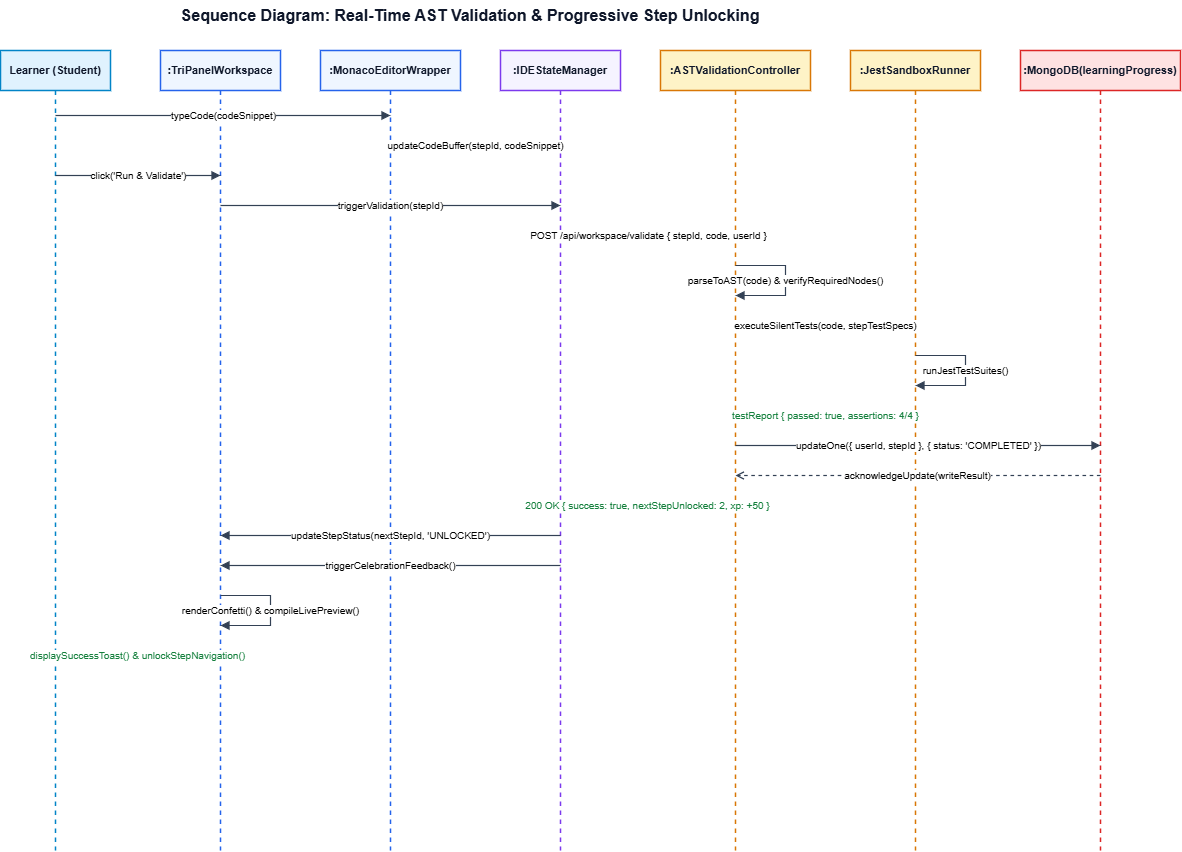

The diagram above was exported from draw.io. Its source (the exported page's mxGraphModel, read from the mxfile embedded in the PNG):
<mxGraphModel dx="452" dy="950" grid="1" gridSize="10" guides="1" tooltips="1" connect="1" arrows="1" fold="1" page="1" pageScale="1" pageWidth="1300" pageHeight="950" math="0" shadow="0">
  <root>
    <mxCell id="0" />
    <mxCell id="1" parent="0" />
    <mxCell id="seq1_title" value="Sequence Diagram: Real-Time AST Validation &amp; Progressive Step Unlocking" style="text;html=1;strokeColor=none;fillColor=none;align=center;verticalAlign=middle;whiteSpace=wrap;rounded=0;fontSize=16;fontStyle=1;fontColor=#0F172A;" parent="1" vertex="1">
      <mxGeometry x="250" y="20" width="600" height="30" as="geometry" />
    </mxCell>
    <mxCell id="ll_student" value="Learner (Student)" style="shape=umlLifeline;perimeter=lifelinePerimeter;whiteSpace=wrap;html=1;container=1;collapsible=0;recursiveResize=0;outlineConnect=0;fillColor=#E0F2FE;strokeColor=#0284C7;strokeWidth=1.5;fontStyle=1;fontSize=11;fontColor=#0F172A;" parent="1" vertex="1">
      <mxGeometry x="80" y="70" width="110" height="800" as="geometry" />
    </mxCell>
    <mxCell id="ll_ui" value=":TriPanelWorkspace" style="shape=umlLifeline;perimeter=lifelinePerimeter;whiteSpace=wrap;html=1;container=1;collapsible=0;recursiveResize=0;outlineConnect=0;fillColor=#EFF6FF;strokeColor=#2563EB;strokeWidth=1.5;fontStyle=1;fontSize=11;fontColor=#0F172A;" parent="1" vertex="1">
      <mxGeometry x="240" y="70" width="120" height="800" as="geometry" />
    </mxCell>
    <mxCell id="ll_monaco" value=":MonacoEditorWrapper" style="shape=umlLifeline;perimeter=lifelinePerimeter;whiteSpace=wrap;html=1;container=1;collapsible=0;recursiveResize=0;outlineConnect=0;fillColor=#EFF6FF;strokeColor=#2563EB;strokeWidth=1.5;fontStyle=1;fontSize=11;fontColor=#0F172A;" parent="1" vertex="1">
      <mxGeometry x="400" y="70" width="140" height="800" as="geometry" />
    </mxCell>
    <mxCell id="ll_store" value=":IDEStateManager" style="shape=umlLifeline;perimeter=lifelinePerimeter;whiteSpace=wrap;html=1;container=1;collapsible=0;recursiveResize=0;outlineConnect=0;fillColor=#F5F3FF;strokeColor=#7C3AED;strokeWidth=1.5;fontStyle=1;fontSize=11;fontColor=#0F172A;" parent="1" vertex="1">
      <mxGeometry x="580" y="70" width="120" height="800" as="geometry" />
    </mxCell>
    <mxCell id="ll_api" value=":ASTValidationController" style="shape=umlLifeline;perimeter=lifelinePerimeter;whiteSpace=wrap;html=1;container=1;collapsible=0;recursiveResize=0;outlineConnect=0;fillColor=#FEF3C7;strokeColor=#D97706;strokeWidth=1.5;fontStyle=1;fontSize=11;fontColor=#0F172A;" parent="1" vertex="1">
      <mxGeometry x="740" y="70" width="150" height="800" as="geometry" />
    </mxCell>
    <mxCell id="ll_sandbox" value=":JestSandboxRunner" style="shape=umlLifeline;perimeter=lifelinePerimeter;whiteSpace=wrap;html=1;container=1;collapsible=0;recursiveResize=0;outlineConnect=0;fillColor=#FEF3C7;strokeColor=#D97706;strokeWidth=1.5;fontStyle=1;fontSize=11;fontColor=#0F172A;" parent="1" vertex="1">
      <mxGeometry x="930" y="70" width="130" height="800" as="geometry" />
    </mxCell>
    <mxCell id="ll_db" value=":MongoDB(learningProgress)" style="shape=umlLifeline;perimeter=lifelinePerimeter;whiteSpace=wrap;html=1;container=1;collapsible=0;recursiveResize=0;outlineConnect=0;fillColor=#FEE2E2;strokeColor=#DC2626;strokeWidth=1.5;fontStyle=1;fontSize=11;fontColor=#0F172A;" parent="1" vertex="1">
      <mxGeometry x="1100" y="70" width="160" height="800" as="geometry" />
    </mxCell>
    <mxCell id="seq_msg_1" value="typeCode(codeSnippet)" style="endArrow=block;endFill=1;html=1;strokeColor=#334155;strokeWidth=1.2;fontSize=10;" parent="1" edge="1">
      <mxGeometry relative="1" as="geometry">
        <mxPoint x="135" y="135" as="sourcePoint" />
        <mxPoint x="470" y="135" as="targetPoint" />
      </mxGeometry>
    </mxCell>
    <mxCell id="seq_msg_2" value="updateCodeBuffer(stepId, codeSnippet)" style="endArrow=block;endFill=1;html=1;strokeColor=#334155;strokeWidth=1.2;fontSize=10;" parent="1" edge="1">
      <mxGeometry relative="1" as="geometry">
        <mxPoint x="470" y="165" as="sourcePoint" />
        <mxPoint x="640" y="165" as="targetPoint" />
      </mxGeometry>
    </mxCell>
    <mxCell id="seq_msg_3" value="click('Run &amp; Validate')" style="endArrow=block;endFill=1;html=1;strokeColor=#334155;strokeWidth=1.2;fontSize=10;" parent="1" edge="1">
      <mxGeometry relative="1" as="geometry">
        <mxPoint x="135" y="195" as="sourcePoint" />
        <mxPoint x="300" y="195" as="targetPoint" />
      </mxGeometry>
    </mxCell>
    <mxCell id="seq_msg_4" value="triggerValidation(stepId)" style="endArrow=block;endFill=1;html=1;strokeColor=#334155;strokeWidth=1.2;fontSize=10;" parent="1" edge="1">
      <mxGeometry relative="1" as="geometry">
        <mxPoint x="300" y="225" as="sourcePoint" />
        <mxPoint x="640" y="225" as="targetPoint" />
      </mxGeometry>
    </mxCell>
    <mxCell id="seq_msg_5" value="POST /api/workspace/validate { stepId, code, userId }" style="endArrow=block;endFill=1;html=1;strokeColor=#334155;strokeWidth=1.2;fontSize=10;" parent="1" edge="1">
      <mxGeometry relative="1" as="geometry">
        <mxPoint x="640" y="255" as="sourcePoint" />
        <mxPoint x="815" y="255" as="targetPoint" />
      </mxGeometry>
    </mxCell>
    <mxCell id="seq_msg_6" value="parseToAST(code) &amp; verifyRequiredNodes()" style="endArrow=block;endFill=1;html=1;strokeColor=#334155;strokeWidth=1.2;fontSize=10;edgeStyle=orthogonalEdgeStyle;curved=0;rounded=0;" parent="1" edge="1">
      <mxGeometry relative="1" as="geometry">
        <Array as="points">
          <mxPoint x="865" y="285" />
          <mxPoint x="865" y="315" />
        </Array>
        <mxPoint x="815" y="285" as="sourcePoint" />
        <mxPoint x="815" y="315" as="targetPoint" />
      </mxGeometry>
    </mxCell>
    <mxCell id="seq_msg_7" value="executeSilentTests(code, stepTestSpecs)" style="endArrow=block;endFill=1;html=1;strokeColor=#334155;strokeWidth=1.2;fontSize=10;" parent="1" edge="1">
      <mxGeometry relative="1" as="geometry">
        <mxPoint x="815" y="345" as="sourcePoint" />
        <mxPoint x="995" y="345" as="targetPoint" />
      </mxGeometry>
    </mxCell>
    <mxCell id="seq_msg_8" value="runJestTestSuites()" style="endArrow=block;endFill=1;html=1;strokeColor=#334155;strokeWidth=1.2;fontSize=10;edgeStyle=orthogonalEdgeStyle;curved=0;rounded=0;" parent="1" edge="1">
      <mxGeometry relative="1" as="geometry">
        <Array as="points">
          <mxPoint x="1045" y="375" />
          <mxPoint x="1045" y="405" />
        </Array>
        <mxPoint x="995" y="375" as="sourcePoint" />
        <mxPoint x="995" y="405" as="targetPoint" />
      </mxGeometry>
    </mxCell>
    <mxCell id="seq_msg_9" value="testReport { passed: true, assertions: 4/4 }" style="dashed=1;endArrow=open;endFill=0;html=1;strokeColor=#15803D;strokeWidth=1.2;fontSize=10;fontColor=#15803D;" parent="1" edge="1">
      <mxGeometry relative="1" as="geometry">
        <mxPoint x="995" y="435" as="sourcePoint" />
        <mxPoint x="815" y="435" as="targetPoint" />
      </mxGeometry>
    </mxCell>
    <mxCell id="seq_msg_10" value="updateOne({ userId, stepId }, { status: 'COMPLETED' })" style="endArrow=block;endFill=1;html=1;strokeColor=#334155;strokeWidth=1.2;fontSize=10;" parent="1" edge="1">
      <mxGeometry relative="1" as="geometry">
        <mxPoint x="815" y="465" as="sourcePoint" />
        <mxPoint x="1180" y="465" as="targetPoint" />
      </mxGeometry>
    </mxCell>
    <mxCell id="seq_msg_11" value="acknowledgeUpdate(writeResult)" style="dashed=1;endArrow=open;endFill=0;html=1;strokeColor=#334155;strokeWidth=1.2;fontSize=10;" parent="1" edge="1">
      <mxGeometry relative="1" as="geometry">
        <mxPoint x="1180" y="495" as="sourcePoint" />
        <mxPoint x="815" y="495" as="targetPoint" />
      </mxGeometry>
    </mxCell>
    <mxCell id="seq_msg_12" value="200 OK { success: true, nextStepUnlocked: 2, xp: +50 }" style="dashed=1;endArrow=open;endFill=0;html=1;strokeColor=#15803D;strokeWidth=1.2;fontSize=10;fontColor=#15803D;" parent="1" edge="1">
      <mxGeometry relative="1" as="geometry">
        <mxPoint x="815" y="525" as="sourcePoint" />
        <mxPoint x="640" y="525" as="targetPoint" />
      </mxGeometry>
    </mxCell>
    <mxCell id="seq_msg_13" value="updateStepStatus(nextStepId, 'UNLOCKED')" style="endArrow=block;endFill=1;html=1;strokeColor=#334155;strokeWidth=1.2;fontSize=10;" parent="1" edge="1">
      <mxGeometry relative="1" as="geometry">
        <mxPoint x="640" y="555" as="sourcePoint" />
        <mxPoint x="300" y="555" as="targetPoint" />
      </mxGeometry>
    </mxCell>
    <mxCell id="seq_msg_14" value="triggerCelebrationFeedback()" style="endArrow=block;endFill=1;html=1;strokeColor=#334155;strokeWidth=1.2;fontSize=10;" parent="1" edge="1">
      <mxGeometry relative="1" as="geometry">
        <mxPoint x="640" y="585" as="sourcePoint" />
        <mxPoint x="300" y="585" as="targetPoint" />
      </mxGeometry>
    </mxCell>
    <mxCell id="seq_msg_15" value="renderConfetti() &amp; compileLivePreview()" style="endArrow=block;endFill=1;html=1;strokeColor=#334155;strokeWidth=1.2;fontSize=10;edgeStyle=orthogonalEdgeStyle;curved=0;rounded=0;" parent="1" edge="1">
      <mxGeometry relative="1" as="geometry">
        <Array as="points">
          <mxPoint x="350" y="615" />
          <mxPoint x="350" y="645" />
        </Array>
        <mxPoint x="300" y="615" as="sourcePoint" />
        <mxPoint x="300" y="645" as="targetPoint" />
      </mxGeometry>
    </mxCell>
    <mxCell id="seq_msg_16" value="displaySuccessToast() &amp; unlockStepNavigation()" style="dashed=1;endArrow=open;endFill=0;html=1;strokeColor=#15803D;strokeWidth=1.2;fontSize=10;fontColor=#15803D;" parent="1" edge="1">
      <mxGeometry relative="1" as="geometry">
        <mxPoint x="300" y="675" as="sourcePoint" />
        <mxPoint x="135" y="675" as="targetPoint" />
      </mxGeometry>
    </mxCell>
  </root>
</mxGraphModel>